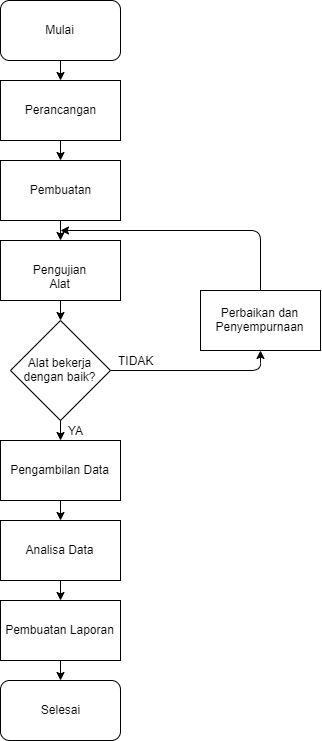

The diagram above was exported from draw.io. Its source (the exported page's mxGraphModel, read from the mxfile embedded in the PNG):
<mxGraphModel dx="1089" dy="703" grid="1" gridSize="10" guides="1" tooltips="1" connect="1" arrows="1" fold="1" page="1" pageScale="1" pageWidth="827" pageHeight="1169" math="0" shadow="0">
  <root>
    <mxCell id="0" />
    <mxCell id="1" parent="0" />
    <mxCell id="5Z60e0XHq67pB3KW4_YT-1" value="Mulai" style="rounded=1;whiteSpace=wrap;html=1;" vertex="1" parent="1">
      <mxGeometry x="20" y="20" width="120" height="60" as="geometry" />
    </mxCell>
    <mxCell id="5Z60e0XHq67pB3KW4_YT-2" value="Perancangan" style="rounded=0;whiteSpace=wrap;html=1;" vertex="1" parent="1">
      <mxGeometry x="20" y="100" width="120" height="60" as="geometry" />
    </mxCell>
    <mxCell id="5Z60e0XHq67pB3KW4_YT-3" value="Pembuatan" style="rounded=0;whiteSpace=wrap;html=1;" vertex="1" parent="1">
      <mxGeometry x="20" y="180" width="120" height="60" as="geometry" />
    </mxCell>
    <mxCell id="5Z60e0XHq67pB3KW4_YT-4" value="Pengujian Alat" style="rounded=0;whiteSpace=wrap;html=1;" vertex="1" parent="1">
      <mxGeometry x="20" y="260" width="120" height="60" as="geometry" />
    </mxCell>
    <mxCell id="5Z60e0XHq67pB3KW4_YT-5" value="Alat bekerja dengan baik?" style="rhombus;whiteSpace=wrap;html=1;" vertex="1" parent="1">
      <mxGeometry x="30" y="340" width="100" height="100" as="geometry" />
    </mxCell>
    <mxCell id="5Z60e0XHq67pB3KW4_YT-6" value="Perbaikan dan Penyempurnaan" style="rounded=0;whiteSpace=wrap;html=1;" vertex="1" parent="1">
      <mxGeometry x="220" y="310" width="120" height="60" as="geometry" />
    </mxCell>
    <mxCell id="5Z60e0XHq67pB3KW4_YT-7" value="Pengambilan Data" style="rounded=0;whiteSpace=wrap;html=1;" vertex="1" parent="1">
      <mxGeometry x="20" y="460" width="120" height="60" as="geometry" />
    </mxCell>
    <mxCell id="5Z60e0XHq67pB3KW4_YT-8" value="Analisa Data" style="rounded=0;whiteSpace=wrap;html=1;" vertex="1" parent="1">
      <mxGeometry x="20" y="540" width="120" height="60" as="geometry" />
    </mxCell>
    <mxCell id="5Z60e0XHq67pB3KW4_YT-9" value="Pembuatan Laporan" style="rounded=0;whiteSpace=wrap;html=1;" vertex="1" parent="1">
      <mxGeometry x="20" y="620" width="120" height="60" as="geometry" />
    </mxCell>
    <mxCell id="5Z60e0XHq67pB3KW4_YT-11" value="Selesai" style="rounded=1;whiteSpace=wrap;html=1;" vertex="1" parent="1">
      <mxGeometry x="20" y="700" width="120" height="60" as="geometry" />
    </mxCell>
    <mxCell id="5Z60e0XHq67pB3KW4_YT-12" value="" style="endArrow=classic;html=1;exitX=0.5;exitY=1;exitDx=0;exitDy=0;" edge="1" parent="1" source="5Z60e0XHq67pB3KW4_YT-1" target="5Z60e0XHq67pB3KW4_YT-2">
      <mxGeometry width="50" height="50" relative="1" as="geometry">
        <mxPoint x="20" y="830" as="sourcePoint" />
        <mxPoint x="170" y="650" as="targetPoint" />
      </mxGeometry>
    </mxCell>
    <mxCell id="5Z60e0XHq67pB3KW4_YT-14" value="" style="endArrow=classic;html=1;exitX=0.5;exitY=1;exitDx=0;exitDy=0;entryX=0.5;entryY=0;entryDx=0;entryDy=0;" edge="1" parent="1" source="5Z60e0XHq67pB3KW4_YT-2" target="5Z60e0XHq67pB3KW4_YT-3">
      <mxGeometry width="50" height="50" relative="1" as="geometry">
        <mxPoint x="70" y="210" as="sourcePoint" />
        <mxPoint x="120" y="160" as="targetPoint" />
      </mxGeometry>
    </mxCell>
    <mxCell id="5Z60e0XHq67pB3KW4_YT-15" value="" style="endArrow=classic;html=1;exitX=0.5;exitY=1;exitDx=0;exitDy=0;entryX=0.5;entryY=0;entryDx=0;entryDy=0;" edge="1" parent="1" source="5Z60e0XHq67pB3KW4_YT-3" target="5Z60e0XHq67pB3KW4_YT-4">
      <mxGeometry width="50" height="50" relative="1" as="geometry">
        <mxPoint x="90" y="170" as="sourcePoint" />
        <mxPoint x="90" y="190" as="targetPoint" />
      </mxGeometry>
    </mxCell>
    <mxCell id="5Z60e0XHq67pB3KW4_YT-16" value="" style="endArrow=classic;html=1;exitX=0.5;exitY=1;exitDx=0;exitDy=0;entryX=0.5;entryY=0;entryDx=0;entryDy=0;" edge="1" parent="1" source="5Z60e0XHq67pB3KW4_YT-4" target="5Z60e0XHq67pB3KW4_YT-5">
      <mxGeometry width="50" height="50" relative="1" as="geometry">
        <mxPoint x="90" y="260" as="sourcePoint" />
        <mxPoint x="110" y="350" as="targetPoint" />
      </mxGeometry>
    </mxCell>
    <mxCell id="5Z60e0XHq67pB3KW4_YT-18" value="" style="endArrow=classic;html=1;entryX=0.5;entryY=0;entryDx=0;entryDy=0;" edge="1" parent="1" target="5Z60e0XHq67pB3KW4_YT-7">
      <mxGeometry width="50" height="50" relative="1" as="geometry">
        <mxPoint x="80" y="440" as="sourcePoint" />
        <mxPoint x="110" y="210" as="targetPoint" />
      </mxGeometry>
    </mxCell>
    <mxCell id="5Z60e0XHq67pB3KW4_YT-19" value="" style="endArrow=classic;html=1;entryX=0.5;entryY=1;entryDx=0;entryDy=0;exitX=1;exitY=0.5;exitDx=0;exitDy=0;" edge="1" parent="1" source="5Z60e0XHq67pB3KW4_YT-5" target="5Z60e0XHq67pB3KW4_YT-6">
      <mxGeometry width="50" height="50" relative="1" as="geometry">
        <mxPoint x="90" y="450" as="sourcePoint" />
        <mxPoint x="90" y="470" as="targetPoint" />
        <Array as="points">
          <mxPoint x="280" y="390" />
        </Array>
      </mxGeometry>
    </mxCell>
    <mxCell id="5Z60e0XHq67pB3KW4_YT-20" value="" style="endArrow=classic;html=1;exitX=0.5;exitY=0;exitDx=0;exitDy=0;" edge="1" parent="1" source="5Z60e0XHq67pB3KW4_YT-6">
      <mxGeometry width="50" height="50" relative="1" as="geometry">
        <mxPoint x="100" y="460" as="sourcePoint" />
        <mxPoint x="80" y="250" as="targetPoint" />
        <Array as="points">
          <mxPoint x="280" y="250" />
        </Array>
      </mxGeometry>
    </mxCell>
    <mxCell id="5Z60e0XHq67pB3KW4_YT-21" value="" style="endArrow=classic;html=1;entryX=0.5;entryY=0;entryDx=0;entryDy=0;exitX=0.5;exitY=1;exitDx=0;exitDy=0;" edge="1" parent="1" source="5Z60e0XHq67pB3KW4_YT-7" target="5Z60e0XHq67pB3KW4_YT-8">
      <mxGeometry width="50" height="50" relative="1" as="geometry">
        <mxPoint x="110" y="470" as="sourcePoint" />
        <mxPoint x="110" y="490" as="targetPoint" />
      </mxGeometry>
    </mxCell>
    <mxCell id="5Z60e0XHq67pB3KW4_YT-22" value="" style="endArrow=classic;html=1;entryX=0.5;entryY=0;entryDx=0;entryDy=0;exitX=0.5;exitY=1;exitDx=0;exitDy=0;" edge="1" parent="1" source="5Z60e0XHq67pB3KW4_YT-8" target="5Z60e0XHq67pB3KW4_YT-9">
      <mxGeometry width="50" height="50" relative="1" as="geometry">
        <mxPoint x="120" y="480" as="sourcePoint" />
        <mxPoint x="120" y="500" as="targetPoint" />
      </mxGeometry>
    </mxCell>
    <mxCell id="5Z60e0XHq67pB3KW4_YT-23" value="" style="endArrow=classic;html=1;exitX=0.5;exitY=1;exitDx=0;exitDy=0;" edge="1" parent="1" source="5Z60e0XHq67pB3KW4_YT-9" target="5Z60e0XHq67pB3KW4_YT-11">
      <mxGeometry width="50" height="50" relative="1" as="geometry">
        <mxPoint x="130" y="490" as="sourcePoint" />
        <mxPoint x="130" y="510" as="targetPoint" />
      </mxGeometry>
    </mxCell>
    <mxCell id="5Z60e0XHq67pB3KW4_YT-24" value="YA" style="text;html=1;align=center;verticalAlign=middle;resizable=0;points=[];;autosize=1;" vertex="1" parent="1">
      <mxGeometry x="80" y="440" width="30" height="20" as="geometry" />
    </mxCell>
    <mxCell id="5Z60e0XHq67pB3KW4_YT-25" value="TIDAK" style="text;html=1;align=center;verticalAlign=middle;resizable=0;points=[];;autosize=1;" vertex="1" parent="1">
      <mxGeometry x="130" y="370" width="50" height="20" as="geometry" />
    </mxCell>
  </root>
</mxGraphModel>